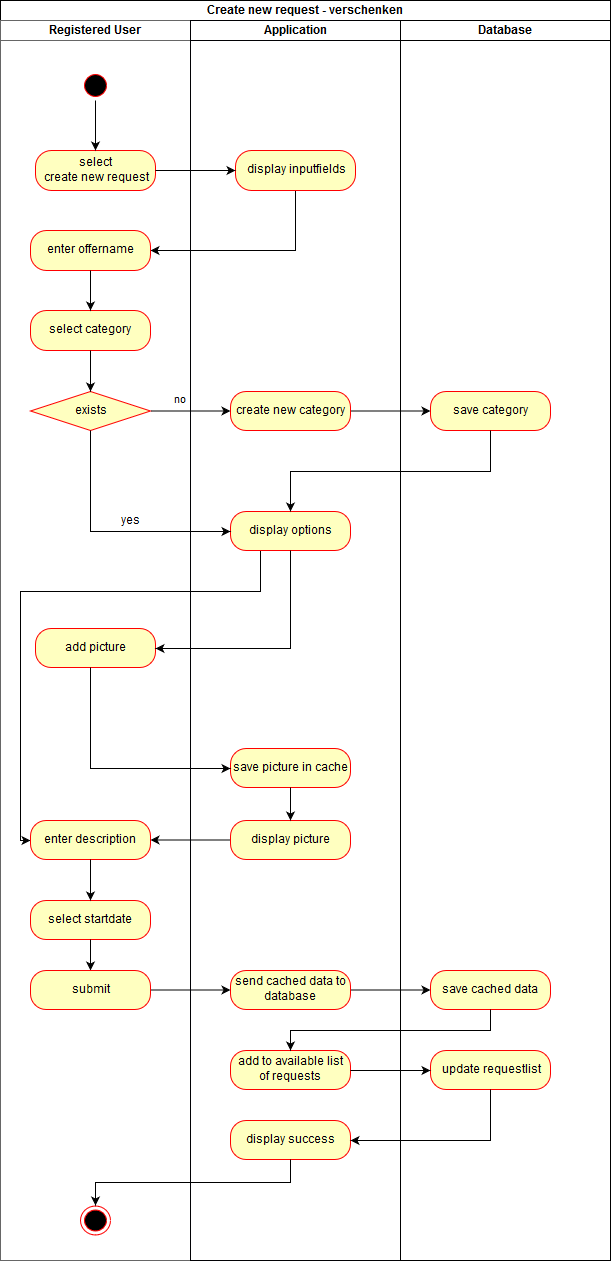

The diagram above was exported from draw.io. Its source (the exported page's mxGraphModel, read from the mxfile embedded in the PNG):
<mxGraphModel dx="1364" dy="782" grid="1" gridSize="10" guides="1" tooltips="1" connect="1" arrows="1" fold="1" page="1" pageScale="1.5" pageWidth="826" pageHeight="1169" background="#ffffff" math="0" shadow="0">
  <root>
    <mxCell id="0" style=";html=1;" />
    <mxCell id="1" style=";html=1;" parent="0" />
    <mxCell id="2d452a61b272a4a7-68" value="" style="ellipse;html=1;shape=startState;fillColor=#000000;strokeColor=#ff0000;" parent="1" vertex="1">
      <mxGeometry x="150" y="200" width="30" height="30" as="geometry" />
    </mxCell>
    <mxCell id="2d452a61b272a4a7-84" value="select &lt;br&gt;create new request" style="rounded=1;whiteSpace=wrap;html=1;arcSize=40;fillColor=#ffffc0;strokeColor=#ff0000;" parent="1" vertex="1">
      <mxGeometry x="105" y="280" width="120" height="40" as="geometry" />
    </mxCell>
    <mxCell id="4085b65c81fccb11-3" style="edgeStyle=orthogonalEdgeStyle;rounded=0;html=1;exitX=0.5;exitY=1;entryX=1;entryY=0.5;jettySize=auto;orthogonalLoop=1;" parent="1" source="2d452a61b272a4a7-86" target="2d452a61b272a4a7-88" edge="1">
      <mxGeometry relative="1" as="geometry" />
    </mxCell>
    <mxCell id="2d452a61b272a4a7-86" value="display inputfields" style="rounded=1;whiteSpace=wrap;html=1;arcSize=40;fillColor=#ffffc0;strokeColor=#ff0000;" parent="1" vertex="1">
      <mxGeometry x="305" y="280" width="120" height="40" as="geometry" />
    </mxCell>
    <mxCell id="2d452a61b272a4a7-87" value="" style="edgeStyle=orthogonalEdgeStyle;rounded=0;html=1;jettySize=auto;orthogonalLoop=1;" parent="1" source="2d452a61b272a4a7-84" target="2d452a61b272a4a7-86" edge="1">
      <mxGeometry relative="1" as="geometry" />
    </mxCell>
    <mxCell id="2d452a61b272a4a7-88" value="enter offername&lt;br&gt;" style="rounded=1;whiteSpace=wrap;html=1;arcSize=40;fillColor=#ffffc0;strokeColor=#ff0000;" parent="1" vertex="1">
      <mxGeometry x="100" y="360" width="120" height="40" as="geometry" />
    </mxCell>
    <mxCell id="2d452a61b272a4a7-90" value="select category&lt;br&gt;" style="rounded=1;whiteSpace=wrap;html=1;arcSize=40;fillColor=#ffffc0;strokeColor=#ff0000;" parent="1" vertex="1">
      <mxGeometry x="100" y="440" width="120" height="40" as="geometry" />
    </mxCell>
    <mxCell id="2d452a61b272a4a7-91" value="" style="edgeStyle=orthogonalEdgeStyle;rounded=0;html=1;jettySize=auto;orthogonalLoop=1;" parent="1" source="2d452a61b272a4a7-88" target="2d452a61b272a4a7-90" edge="1">
      <mxGeometry relative="1" as="geometry" />
    </mxCell>
    <mxCell id="2d452a61b272a4a7-92" value="exists" style="rhombus;whiteSpace=wrap;html=1;fillColor=#ffffc0;strokeColor=#ff0000;fontFamily=Helvetica;fontSize=12;fontColor=#000000;align=center;" parent="1" vertex="1">
      <mxGeometry x="100" y="521" width="120" height="39" as="geometry" />
    </mxCell>
    <mxCell id="2d452a61b272a4a7-93" value="" style="edgeStyle=orthogonalEdgeStyle;rounded=0;html=1;jettySize=auto;orthogonalLoop=1;" parent="1" source="2d452a61b272a4a7-90" target="2d452a61b272a4a7-92" edge="1">
      <mxGeometry relative="1" as="geometry" />
    </mxCell>
    <mxCell id="2d452a61b272a4a7-97" value="create new category&lt;br&gt;" style="rounded=1;whiteSpace=wrap;html=1;arcSize=40;fillColor=#ffffc0;strokeColor=#ff0000;fontFamily=Helvetica;fontSize=12;fontColor=#000000;align=center;" parent="1" vertex="1">
      <mxGeometry x="300" y="521" width="120" height="39" as="geometry" />
    </mxCell>
    <mxCell id="4085b65c81fccb11-2" style="edgeStyle=orthogonalEdgeStyle;rounded=0;html=1;exitX=0.25;exitY=1;jettySize=auto;orthogonalLoop=1;entryX=0;entryY=0.5;" parent="1" source="2d452a61b272a4a7-99" target="2d452a61b272a4a7-112" edge="1">
      <mxGeometry relative="1" as="geometry">
        <mxPoint x="80" y="761" as="targetPoint" />
        <Array as="points">
          <mxPoint x="330" y="721" />
          <mxPoint x="90" y="721" />
          <mxPoint x="90" y="970" />
        </Array>
      </mxGeometry>
    </mxCell>
    <mxCell id="2d452a61b272a4a7-99" value="display options&lt;br&gt;" style="rounded=1;whiteSpace=wrap;html=1;arcSize=40;fillColor=#ffffc0;strokeColor=#ff0000;fontFamily=Helvetica;fontSize=12;fontColor=#000000;align=center;" parent="1" vertex="1">
      <mxGeometry x="300" y="641" width="120" height="39" as="geometry" />
    </mxCell>
    <mxCell id="2d452a61b272a4a7-98" value="no&lt;br&gt;" style="edgeStyle=orthogonalEdgeStyle;rounded=0;html=1;jettySize=auto;orthogonalLoop=1;" parent="1" source="2d452a61b272a4a7-92" target="2d452a61b272a4a7-97" edge="1">
      <mxGeometry x="-0.25" y="11" relative="1" as="geometry">
        <mxPoint y="1" as="offset" />
      </mxGeometry>
    </mxCell>
    <mxCell id="2d452a61b272a4a7-106" value="add picture&lt;br&gt;" style="rounded=1;whiteSpace=wrap;html=1;arcSize=40;fillColor=#ffffc0;strokeColor=#ff0000;fontFamily=Helvetica;fontSize=12;fontColor=#000000;align=center;" parent="1" vertex="1">
      <mxGeometry x="105" y="758" width="120" height="39" as="geometry" />
    </mxCell>
    <mxCell id="2d452a61b272a4a7-102" style="edgeStyle=orthogonalEdgeStyle;rounded=0;html=1;exitX=0.5;exitY=1;entryX=0;entryY=0.5;jettySize=auto;orthogonalLoop=1;" parent="1" source="2d452a61b272a4a7-92" target="2d452a61b272a4a7-99" edge="1">
      <mxGeometry relative="1" as="geometry" />
    </mxCell>
    <mxCell id="2d452a61b272a4a7-103" value="yes" style="text;html=1;resizable=0;points=[];align=center;verticalAlign=middle;labelBackgroundColor=#ffffff;" parent="2d452a61b272a4a7-102" vertex="1" connectable="0">
      <mxGeometry x="-0.1667" y="30" relative="1" as="geometry">
        <mxPoint x="10" y="-10" as="offset" />
      </mxGeometry>
    </mxCell>
    <mxCell id="2d452a61b272a4a7-108" value="save picture in cache&lt;br&gt;" style="rounded=1;whiteSpace=wrap;html=1;arcSize=40;fillColor=#ffffc0;strokeColor=#ff0000;fontFamily=Helvetica;fontSize=12;fontColor=#000000;align=center;" parent="1" vertex="1">
      <mxGeometry x="300" y="878" width="120" height="39" as="geometry" />
    </mxCell>
    <mxCell id="2d452a61b272a4a7-104" value="save category&lt;br&gt;" style="rounded=1;whiteSpace=wrap;html=1;arcSize=40;fillColor=#ffffc0;strokeColor=#ff0000;fontFamily=Helvetica;fontSize=12;fontColor=#000000;align=center;" parent="1" vertex="1">
      <mxGeometry x="500" y="521" width="120" height="39" as="geometry" />
    </mxCell>
    <mxCell id="2d452a61b272a4a7-110" value="display picture&lt;br&gt;" style="rounded=1;whiteSpace=wrap;html=1;arcSize=40;fillColor=#ffffc0;strokeColor=#ff0000;fontFamily=Helvetica;fontSize=12;fontColor=#000000;align=center;" parent="1" vertex="1">
      <mxGeometry x="300" y="950" width="120" height="39" as="geometry" />
    </mxCell>
    <mxCell id="2d452a61b272a4a7-105" value="" style="edgeStyle=orthogonalEdgeStyle;rounded=0;html=1;jettySize=auto;orthogonalLoop=1;" parent="1" source="2d452a61b272a4a7-97" target="2d452a61b272a4a7-104" edge="1">
      <mxGeometry relative="1" as="geometry" />
    </mxCell>
    <mxCell id="2d452a61b272a4a7-112" value="enter description&lt;br&gt;" style="rounded=1;whiteSpace=wrap;html=1;arcSize=40;fillColor=#ffffc0;strokeColor=#ff0000;fontFamily=Helvetica;fontSize=12;fontColor=#000000;align=center;" parent="1" vertex="1">
      <mxGeometry x="100" y="950" width="120" height="39" as="geometry" />
    </mxCell>
    <mxCell id="2d452a61b272a4a7-107" value="" style="edgeStyle=orthogonalEdgeStyle;rounded=0;html=1;jettySize=auto;orthogonalLoop=1;" parent="1" source="2d452a61b272a4a7-99" target="2d452a61b272a4a7-106" edge="1">
      <mxGeometry relative="1" as="geometry">
        <Array as="points">
          <mxPoint x="360" y="778" />
        </Array>
      </mxGeometry>
    </mxCell>
    <mxCell id="2d452a61b272a4a7-114" value="select startdate&lt;br&gt;" style="rounded=1;whiteSpace=wrap;html=1;arcSize=40;fillColor=#ffffc0;strokeColor=#ff0000;fontFamily=Helvetica;fontSize=12;fontColor=#000000;align=center;" parent="1" vertex="1">
      <mxGeometry x="100" y="1030" width="120" height="39" as="geometry" />
    </mxCell>
    <mxCell id="2d452a61b272a4a7-109" value="" style="edgeStyle=orthogonalEdgeStyle;rounded=0;html=1;jettySize=auto;orthogonalLoop=1;" parent="1" source="2d452a61b272a4a7-106" target="2d452a61b272a4a7-108" edge="1">
      <mxGeometry relative="1" as="geometry">
        <Array as="points">
          <mxPoint x="160" y="898" />
        </Array>
      </mxGeometry>
    </mxCell>
    <mxCell id="2d452a61b272a4a7-111" value="" style="edgeStyle=orthogonalEdgeStyle;rounded=0;html=1;jettySize=auto;orthogonalLoop=1;" parent="1" source="2d452a61b272a4a7-108" target="2d452a61b272a4a7-110" edge="1">
      <mxGeometry relative="1" as="geometry" />
    </mxCell>
    <mxCell id="2d452a61b272a4a7-113" value="" style="edgeStyle=orthogonalEdgeStyle;rounded=0;html=1;jettySize=auto;orthogonalLoop=1;" parent="1" source="2d452a61b272a4a7-110" target="2d452a61b272a4a7-112" edge="1">
      <mxGeometry relative="1" as="geometry" />
    </mxCell>
    <mxCell id="2d452a61b272a4a7-115" value="" style="edgeStyle=orthogonalEdgeStyle;rounded=0;html=1;jettySize=auto;orthogonalLoop=1;" parent="1" source="2d452a61b272a4a7-112" target="2d452a61b272a4a7-114" edge="1">
      <mxGeometry relative="1" as="geometry" />
    </mxCell>
    <mxCell id="2d452a61b272a4a7-117" value="" style="edgeStyle=orthogonalEdgeStyle;rounded=0;html=1;jettySize=auto;orthogonalLoop=1;entryX=0.5;entryY=0;" parent="1" source="2d452a61b272a4a7-114" target="2d452a61b272a4a7-118" edge="1">
      <mxGeometry relative="1" as="geometry">
        <mxPoint x="160" y="1103" as="targetPoint" />
        <Array as="points" />
      </mxGeometry>
    </mxCell>
    <mxCell id="2d452a61b272a4a7-127" style="edgeStyle=orthogonalEdgeStyle;rounded=0;html=1;exitX=0.5;exitY=1;entryX=0.5;entryY=0;jettySize=auto;orthogonalLoop=1;" parent="1" source="2d452a61b272a4a7-68" target="2d452a61b272a4a7-84" edge="1">
      <mxGeometry relative="1" as="geometry" />
    </mxCell>
    <mxCell id="4085b65c81fccb11-4" value="Create new request - verschenken" style="swimlane;html=1;childLayout=stackLayout;startSize=20;rounded=0;comic=0;" parent="1" vertex="1">
      <mxGeometry x="70" y="130" width="610" height="1260" as="geometry" />
    </mxCell>
    <mxCell id="4085b65c81fccb11-5" value="Registered User&lt;br&gt;" style="swimlane;html=1;startSize=20;fillColor=#FFFFFF;strokeColor=#666666;shadow=0;" parent="4085b65c81fccb11-4" vertex="1">
      <mxGeometry y="20" width="190" height="1240" as="geometry" />
    </mxCell>
    <mxCell id="2d452a61b272a4a7-118" value="submit" style="rounded=1;whiteSpace=wrap;html=1;arcSize=40;fillColor=#ffffc0;strokeColor=#ff0000;fontFamily=Helvetica;fontSize=12;fontColor=#000000;align=center;" parent="4085b65c81fccb11-5" vertex="1">
      <mxGeometry x="30" y="950" width="120" height="39" as="geometry" />
    </mxCell>
    <mxCell id="2d452a61b272a4a7-120" value="send cached data to database&lt;br&gt;" style="rounded=1;whiteSpace=wrap;html=1;arcSize=40;fillColor=#ffffc0;strokeColor=#ff0000;fontFamily=Helvetica;fontSize=12;fontColor=#000000;align=center;" parent="4085b65c81fccb11-5" vertex="1">
      <mxGeometry x="230" y="950" width="120" height="39" as="geometry" />
    </mxCell>
    <mxCell id="2d452a61b272a4a7-122" value="save cached data&lt;br&gt;" style="rounded=1;whiteSpace=wrap;html=1;arcSize=40;fillColor=#ffffc0;strokeColor=#ff0000;fontFamily=Helvetica;fontSize=12;fontColor=#000000;align=center;" parent="4085b65c81fccb11-5" vertex="1">
      <mxGeometry x="430" y="950" width="120" height="39" as="geometry" />
    </mxCell>
    <mxCell id="2d452a61b272a4a7-121" value="" style="edgeStyle=orthogonalEdgeStyle;rounded=0;html=1;jettySize=auto;orthogonalLoop=1;" parent="4085b65c81fccb11-5" source="2d452a61b272a4a7-118" target="2d452a61b272a4a7-120" edge="1">
      <mxGeometry relative="1" as="geometry" />
    </mxCell>
    <mxCell id="2d452a61b272a4a7-123" value="" style="edgeStyle=orthogonalEdgeStyle;rounded=0;html=1;jettySize=auto;orthogonalLoop=1;" parent="4085b65c81fccb11-5" source="2d452a61b272a4a7-120" target="2d452a61b272a4a7-122" edge="1">
      <mxGeometry relative="1" as="geometry" />
    </mxCell>
    <mxCell id="2d452a61b272a4a7-74" value="" style="ellipse;html=1;shape=endState;fillColor=#000000;strokeColor=#ff0000;" parent="4085b65c81fccb11-5" vertex="1">
      <mxGeometry x="80" y="1185" width="30" height="29" as="geometry" />
    </mxCell>
    <mxCell id="4085b65c81fccb11-6" value="Application" style="swimlane;html=1;startSize=20;strokeColor=#010105;" parent="4085b65c81fccb11-4" vertex="1">
      <mxGeometry x="190" y="20" width="210" height="1240" as="geometry" />
    </mxCell>
    <mxCell id="2d452a61b272a4a7-124" value="add to available list of requests" style="rounded=1;whiteSpace=wrap;html=1;arcSize=40;fillColor=#ffffc0;strokeColor=#ff0000;fontFamily=Helvetica;fontSize=12;fontColor=#000000;align=center;" parent="4085b65c81fccb11-6" vertex="1">
      <mxGeometry x="40" y="1030" width="120" height="39" as="geometry" />
    </mxCell>
    <mxCell id="177574282a9ba3a5-7" value="display success&lt;br&gt;" style="rounded=1;whiteSpace=wrap;html=1;arcSize=40;fillColor=#ffffc0;strokeColor=#ff0000;fontFamily=Helvetica;fontSize=12;fontColor=#000000;align=center;" parent="4085b65c81fccb11-6" vertex="1">
      <mxGeometry x="40" y="1100" width="120" height="39" as="geometry" />
    </mxCell>
    <mxCell id="4085b65c81fccb11-7" value="Database" style="swimlane;html=1;startSize=20;" parent="4085b65c81fccb11-4" vertex="1">
      <mxGeometry x="400" y="20" width="210" height="1240" as="geometry" />
    </mxCell>
    <mxCell id="177574282a9ba3a5-5" value="update requestlist" style="rounded=1;whiteSpace=wrap;html=1;arcSize=40;fillColor=#ffffc0;strokeColor=#ff0000;fontFamily=Helvetica;fontSize=12;fontColor=#000000;align=center;" parent="4085b65c81fccb11-7" vertex="1">
      <mxGeometry x="30" y="1030" width="120" height="39" as="geometry" />
    </mxCell>
    <mxCell id="177574282a9ba3a5-6" style="edgeStyle=orthogonalEdgeStyle;rounded=0;html=1;exitX=1;exitY=0.5;entryX=0;entryY=0.5;jettySize=auto;orthogonalLoop=1;" parent="4085b65c81fccb11-4" source="2d452a61b272a4a7-124" target="177574282a9ba3a5-5" edge="1">
      <mxGeometry relative="1" as="geometry" />
    </mxCell>
    <mxCell id="3237e1a9810800aa-2" style="edgeStyle=orthogonalEdgeStyle;rounded=0;html=1;exitX=0.5;exitY=1;entryX=1;entryY=0.5;endArrow=classic;endFill=1;jettySize=auto;orthogonalLoop=1;" parent="4085b65c81fccb11-4" source="177574282a9ba3a5-5" target="177574282a9ba3a5-7" edge="1">
      <mxGeometry relative="1" as="geometry" />
    </mxCell>
    <mxCell id="3237e1a9810800aa-3" style="edgeStyle=orthogonalEdgeStyle;rounded=0;html=1;exitX=0.5;exitY=1;entryX=0.5;entryY=0;endArrow=classic;endFill=1;jettySize=auto;orthogonalLoop=1;" parent="4085b65c81fccb11-4" source="2d452a61b272a4a7-122" target="2d452a61b272a4a7-124" edge="1">
      <mxGeometry relative="1" as="geometry" />
    </mxCell>
    <mxCell id="177574282a9ba3a5-8" style="edgeStyle=orthogonalEdgeStyle;rounded=0;html=1;exitX=0.5;exitY=1;entryX=0.5;entryY=0;jettySize=auto;orthogonalLoop=1;" parent="4085b65c81fccb11-4" source="177574282a9ba3a5-7" target="2d452a61b272a4a7-74" edge="1">
      <mxGeometry relative="1" as="geometry" />
    </mxCell>
    <mxCell id="3237e1a9810800aa-1" style="edgeStyle=orthogonalEdgeStyle;rounded=0;html=1;exitX=0.5;exitY=1;entryX=0.5;entryY=0;endArrow=classic;endFill=1;jettySize=auto;orthogonalLoop=1;" parent="1" source="2d452a61b272a4a7-104" target="2d452a61b272a4a7-99" edge="1">
      <mxGeometry relative="1" as="geometry" />
    </mxCell>
  </root>
</mxGraphModel>